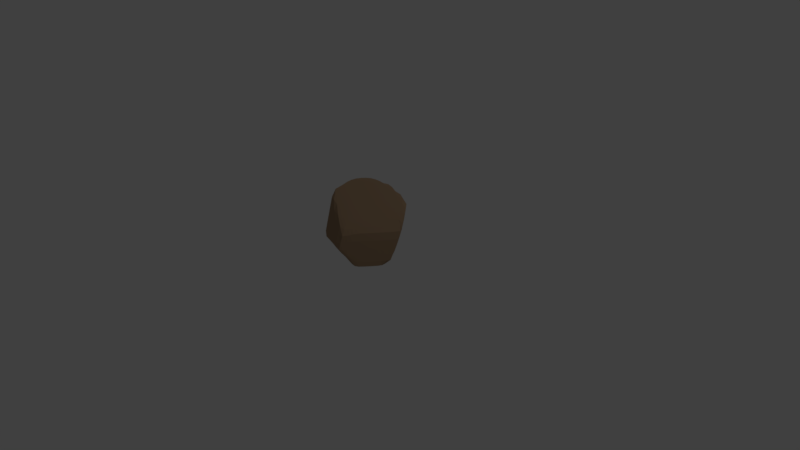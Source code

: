 # Source: batu6.blend  (saved by Blender 2.78.0; exported with 4.5.12 LTS)
import bpy
from mathutils import Matrix  # noqa: F401  (used for matrix-valued properties, if any)

bpy.ops.wm.read_factory_settings(use_empty=True)
scene = bpy.context.scene
scene.name = 'Scene'

# ---- collections
col_collection_1 = bpy.data.collections.new('Collection 1'); scene.collection.children.link(col_collection_1)

# ---- materials (node trees are filled in below, after node groups)
mat_batu3 = bpy.data.materials.new('batu3')
mat_batu3.alpha_threshold = 0.0
mat_batu3.use_transparent_shadow = False
mat_batu3.diffuse_color = (0.3672, 0.2459, 0.1488, 1.0)
mat_batu3.roughness = 0.5

# ---- material node trees

# ---- world
world_world = bpy.data.worlds.new('World'); scene.world = world_world
world_world.color = (0.05088, 0.05088, 0.05088)
world_world.use_sun_shadow = False
world_world.sun_shadow_jitter_overblur = 0.0
world_world.cycles.sampling_method = 'MANUAL'

# ---- cameras
cam_camera = bpy.data.cameras.new('Camera')
cam_camera.clip_end = 100.0
cam_camera.lens = 35.0
cam_camera.sensor_width = 32.0
cam_camera.sensor_height = 18.0
cam_camera.ortho_scale = 7.314
cam_camera.dof.focus_distance = 0.0
cam_camera.dof.aperture_fstop = 128.0

# ---- lights
light_lamp = bpy.data.lights.new('Lamp', 'POINT')
light_lamp.transmission_factor = 0.0
light_lamp.cutoff_distance = 30.0
light_lamp.energy = 100.0
light_lamp.shadow_buffer_clip_start = 1.001
light_lamp.shadow_soft_size = 0.1
light_lamp.shadow_maximum_resolution = 0.006
light_lamp.use_absolute_resolution = True

# ---- meshes
me_sphere_006 = bpy.data.meshes.new('Sphere.006')
me_sphere_006.from_pydata([(-0.156, 0.3598, 0.6647), (-0.07507, 0.5032, 0.6888), (0.01252, 0.6235, 0.6954), (0.1109, 0.7148, 0.67), (0.1725, 0.7777, 0.5501), (0.2056, 0.8134, 0.3692), (0.2226, 0.8472, 0.1785), (0.173, 0.8576, 0.01112), (0.125, 0.8683, -0.1608), (0.1017, 0.8192, -0.3421), (0.09628, 0.7425, -0.5215), (0.1031, 0.655, -0.6891), (0.1108, 0.5422, -0.7955), (0.07864, 0.3676, -0.8074), (0.04262, 0.1808, -0.8202), (-0.1305, 0.3585, 0.6457), (-0.02501, 0.5008, 0.6515), (0.0853, 0.6199, 0.6414), (0.1988, 0.7108, 0.6112), (0.3135, 0.7719, 0.549), (0.3541, 0.8515, 0.3824), (0.3338, 0.8602, 0.2166), (0.2937, 0.8255, 0.04601), (0.2591, 0.7776, -0.135), (0.2319, 0.719, -0.3197), (0.2142, 0.6531, -0.5018), (0.2056, 0.5813, -0.6735), (0.2002, 0.4976, -0.8042), (0.1495, 0.3463, -0.8127), (0.07903, 0.1699, -0.8222), (-0.1084, 0.351, 0.6255), (0.0182, 0.486, 0.612), (0.1481, 0.5983, 0.5842), (0.2766, 0.6834, 0.5435), (0.4042, 0.7376, 0.4785), (0.5122, 0.767, 0.3833), (0.4782, 0.7417, 0.2296), (0.4406, 0.7043, 0.05946), (0.4031, 0.6586, -0.1217), (0.3676, 0.607, -0.3073), (0.3368, 0.5528, -0.4908), (0.3111, 0.4975, -0.6648), (0.2854, 0.4354, -0.8106), (0.2156, 0.3112, -0.8168), (0.1127, 0.152, -0.8243), (-0.09074, 0.3373, 0.605), (0.05291, 0.4592, 0.5717), (0.1986, 0.5593, 0.5259), (0.341, 0.6336, 0.4697), (0.475, 0.6791, 0.4053), (0.5858, 0.6768, 0.3226), (0.6229, 0.6154, 0.2316), (0.5881, 0.5754, 0.06158), (0.5477, 0.5322, -0.1197), (0.5043, 0.4885, -0.3056), (0.4605, 0.447, -0.4896), (0.4171, 0.4082, -0.6642), (0.3687, 0.366, -0.8174), (0.2734, 0.2639, -0.8215), (0.1422, 0.1279, -0.8267), (-0.07805, 0.3181, 0.5849), (0.07779, 0.4216, 0.5324), (0.2347, 0.5047, 0.4688), (0.3871, 0.5639, 0.3973), (0.5296, 0.5967, 0.3209), (0.6451, 0.5863, 0.2457), (0.7058, 0.5109, 0.168), (0.7313, 0.4447, 0.05183), (0.6887, 0.4046, -0.1295), (0.6379, 0.3691, -0.3153), (0.5812, 0.3401, -0.4986), (0.5198, 0.3174, -0.6719), (0.4464, 0.2915, -0.8234), (0.3209, 0.2063, -0.8266), (0.1664, 0.09851, -0.8293), (0.004634, -0.01096, -0.832), (-0.07086, 0.2941, 0.5661), (0.09187, 0.3745, 0.4954), (0.2551, 0.4364, 0.4151), (0.4131, 0.477, 0.3291), (0.5511, 0.5009, 0.2511), (0.6666, 0.5053, 0.1812), (0.7381, 0.4445, 0.1065), (0.7892, 0.3669, 0.01073), (0.7772, 0.3123, -0.1527), (0.746, 0.2652, -0.3364), (0.6939, 0.236, -0.5171), (0.6134, 0.2265, -0.6865), (0.5112, 0.2103, -0.8304), (0.3561, 0.1404, -0.8318), (0.1843, 0.06495, -0.832), (-0.06944, 0.2662, 0.5492), (0.09462, 0.3199, 0.4622), (0.259, 0.3571, 0.3669), (0.3833, 0.4008, 0.3054), (0.4987, 0.4238, 0.2402), (0.6063, 0.4212, 0.1683), (0.7074, 0.3934, 0.07595), (0.7808, 0.3354, -0.02774), (0.7722, 0.2794, -0.1878), (0.7418, 0.2318, -0.3688), (0.711, 0.1857, -0.5439), (0.6751, 0.1379, -0.7038), (0.5449, 0.1084, -0.8315), (0.3777, 0.069, -0.8371), (0.1954, 0.02853, -0.8347), (-0.07385, 0.2355, 0.5349), (0.08594, 0.2597, 0.4341), (0.2191, 0.2891, 0.3561), (0.3252, 0.3196, 0.2988), (0.4288, 0.3294, 0.2327), (0.527, 0.3176, 0.1594), (0.6225, 0.2837, 0.06721), (0.7054, 0.2322, -0.0389), (0.7222, 0.2034, -0.2106), (0.7063, 0.1712, -0.3957), (0.6747, 0.1233, -0.5649), (0.6277, 0.06247, -0.7119), (0.5556, -3.415e-07, -0.8315), (0.3849, -0.005327, -0.8422), (0.199, -0.009361, -0.8373), (-0.08391, 0.2032, 0.5238), (0.06617, 0.1962, 0.4122), (0.1651, 0.215, 0.3521), (0.2553, 0.2262, 0.2943), (0.3455, 0.2205, 0.2277), (0.4334, 0.1974, 0.1538), (0.5226, 0.1563, 0.06187), (0.6048, 0.1011, -0.04279), (0.6231, 0.07517, -0.2154), (0.6135, 0.04995, -0.4002), (0.5922, 0.01338, -0.5689), (0.559, -0.03218, -0.7152), (0.5131, -0.08336, -0.8334), (0.3775, -0.07968, -0.847), (0.1952, -0.04727, -0.8397), (-0.09925, 0.1705, 0.5162), (0.03577, 0.1322, 0.3977), (0.1042, 0.1341, 0.3496), (0.1769, 0.1238, 0.2916), (0.2526, 0.1006, 0.2247), (0.3296, 0.0646, 0.1502), (0.4121, 0.01538, 0.05885), (0.4927, -0.04306, -0.04505), (0.5125, -0.06572, -0.2186), (0.5094, -0.08291, -0.4033), (0.4992, -0.1067, -0.5717), (0.4809, -0.135, -0.7174), (0.4529, -0.1652, -0.8351), (0.3556, -0.1512, -0.8512), (0.1841, -0.08373, -0.8418), (-0.1193, 0.1386, 0.5125), (-0.009001, 0.0736, 0.3966), (0.03874, 0.04932, 0.3484), (0.09323, 0.01614, 0.2903), (0.154, -0.02577, 0.2232), (0.22, -0.07573, 0.1483), (0.2952, -0.1335, 0.05756), (0.3738, -0.195, -0.04614), (0.3953, -0.2144, -0.2202), (0.399, -0.2229, -0.4048), (0.4, -0.2328, -0.573), (0.397, -0.2427, -0.7185), (0.3877, -0.2503, -0.8359), (0.3201, -0.2171, -0.8547), (0.166, -0.1173, -0.8435), (-0.1432, 0.1088, 0.5128), (-0.05531, 0.0147, 0.3965), (-0.0285, -0.03618, 0.3483), (0.007689, -0.0927, 0.2903), (0.05352, -0.1538, 0.2231), (0.1085, -0.2181, 0.148), (0.1763, -0.2845, 0.05803), (0.2522, -0.3487, -0.04605), (0.2761, -0.3652, -0.2201), (0.2866, -0.3649, -0.4046), (0.2989, -0.3606, -0.5729), (0.311, -0.3513, -0.7184), (0.3201, -0.3356, -0.8358), (0.2724, -0.2749, -0.8576), (0.1417, -0.1468, -0.8448), (-0.1701, 0.08224, 0.5171), (-0.103, -0.04105, 0.3994), (-0.09499, -0.1191, 0.3495), (-0.04607, -0.1674, 0.287), (0.009736, -0.2227, 0.216), (0.06314, -0.2921, 0.1393), (0.1179, -0.3745, 0.04852), (0.1652, -0.4623, -0.05479), (0.1593, -0.5122, -0.2182), (0.1766, -0.5034, -0.4028), (0.1996, -0.485, -0.5713), (0.2261, -0.4568, -0.7171), (0.2529, -0.4181, -0.8348), (0.2144, -0.3224, -0.8594), (0.1121, -0.171, -0.8456), (-0.199, 0.05993, 0.5252), (-0.1597, -0.08482, 0.4154), (-0.1281, -0.1651, 0.3476), (-0.07655, -0.2154, 0.2821), (-0.02457, -0.2787, 0.2095), (0.02589, -0.3543, 0.1317), (0.07935, -0.4408, 0.03758), (0.1196, -0.5268, -0.07306), (0.1052, -0.5763, -0.2411), (0.0822, -0.6205, -0.4039), (0.1075, -0.5966, -0.5636), (0.1526, -0.536, -0.6951), (0.1936, -0.4806, -0.8188), (0.1493, -0.355, -0.8573), (0.07838, -0.189, -0.8458), (-0.2287, 0.04274, 0.5368), (-0.218, -0.1186, 0.4384), (-0.1572, -0.2037, 0.347), (-0.1115, -0.2639, 0.2803), (-0.06308, -0.3353, 0.2059), (-0.01554, -0.4173, 0.1269), (0.03596, -0.5078, 0.03), (0.06975, -0.5922, -0.08598), (0.05031, -0.6388, -0.2576), (0.02802, -0.6818, -0.4184), (0.03551, -0.6631, -0.5231), (0.09414, -0.58, -0.6506), (0.1253, -0.5007, -0.7868), (0.0818, -0.3656, -0.8453), (0.04179, -0.2002, -0.8456), (-0.2582, 0.03132, 0.5516), (-0.2756, -0.141, 0.4673), (-0.2251, -0.2157, 0.3888), (-0.1688, -0.2982, 0.3023), (-0.1106, -0.3891, 0.2105), (-0.06357, -0.4807, 0.1271), (-0.01488, -0.5748, 0.02838), (0.01492, -0.6578, -0.09199), (-0.007578, -0.7016, -0.2655), (-0.02303, -0.7274, -0.4096), (-0.01376, -0.6917, -0.4845), (0.03861, -0.6042, -0.6067), (0.03106, -0.4733, -0.7502), (0.01107, -0.363, -0.8334), (0.003752, -0.204, -0.8448), (-0.2861, 0.0261, 0.5688), (-0.3274, -0.1457, 0.502), (-0.3001, -0.2223, 0.4389), (-0.2638, -0.3058, 0.3657), (-0.2223, -0.3979, 0.2844), (-0.1742, -0.4978, 0.1893), (-0.1252, -0.5979, 0.07807), (-0.1265, -0.6576, -0.09504), (-0.1369, -0.709, -0.2681), (-0.1345, -0.7206, -0.3927), (-0.1146, -0.6741, -0.4611), (-0.09029, -0.5662, -0.5835), (-0.06958, -0.4417, -0.7303), (-0.06003, -0.3467, -0.8217), (-0.03427, -0.2003, -0.8435), (-0.3116, 0.0273, 0.5878), (-0.3795, -0.1472, 0.5387), (-0.3762, -0.2254, 0.492), (-0.361, -0.3103, 0.4329), (-0.3356, -0.4028, 0.3616), (-0.2958, -0.5036, 0.2647), (-0.3031, -0.5648, 0.0943), (-0.3173, -0.6167, -0.09001), (-0.3242, -0.6698, -0.2629), (-0.3066, -0.6709, -0.3774), (-0.2691, -0.6271, -0.4479), (-0.2206, -0.5197, -0.5775), (-0.1695, -0.4071, -0.7201), (-0.1245, -0.3312, -0.802), (-0.06654, -0.1908, -0.8321), (-0.2272, 0.1986, 0.6241), (-0.3336, 0.03486, 0.608), (-0.4235, -0.1342, 0.5779), (-0.4503, -0.2248, 0.5461), (-0.4563, -0.3113, 0.5012), (-0.4435, -0.405, 0.4328), (-0.4512, -0.4768, 0.2974), (-0.4828, -0.5246, 0.1101), (-0.5008, -0.5768, -0.07359), (-0.5045, -0.6294, -0.2482), (-0.4751, -0.6275, -0.3628), (-0.4189, -0.5763, -0.4439), (-0.3463, -0.4636, -0.5862), (-0.2588, -0.3792, -0.7071), (-0.1838, -0.3063, -0.7832), (-0.09528, -0.1747, -0.8189), (-0.3513, 0.0485, 0.6284), (-0.4582, -0.1074, 0.618), (-0.5192, -0.2197, 0.5991), (-0.545, -0.3069, 0.568), (-0.5475, -0.4016, 0.5024), (-0.6074, -0.4419, 0.3224), (-0.6401, -0.4888, 0.137), (-0.6384, -0.5409, -0.04633), (-0.636, -0.59, -0.2235), (-0.6165, -0.5935, -0.3539), (-0.556, -0.503, -0.4724), (-0.4597, -0.4071, -0.6039), (-0.3389, -0.3478, -0.7017), (-0.2363, -0.2733, -0.7682), (-0.1201, -0.1522, -0.8058), (-0.364, 0.06769, 0.6484), (-0.483, -0.06977, 0.6571), (-0.5793, -0.2085, 0.6493), (-0.6219, -0.2962, 0.6283), (-0.6533, -0.3669, 0.529), (-0.656, -0.4132, 0.3571), (-0.6554, -0.4621, 0.174), (-0.6573, -0.5105, -0.008023), (-0.6598, -0.5509, -0.1882), (-0.6472, -0.5211, -0.3671), (-0.6168, -0.4331, -0.5144), (-0.5423, -0.3582, -0.6186), (-0.4048, -0.3029, -0.699), (-0.2798, -0.2309, -0.756), (-0.14, -0.1243, -0.7936), (-0.3712, 0.09169, 0.6672), (-0.497, -0.02266, 0.6938), (-0.5997, -0.14, 0.7022), (-0.6512, -0.2589, 0.6839), (-0.656, -0.3312, 0.5521), (-0.6524, -0.3752, 0.3733), (-0.6474, -0.4051, 0.1853), (-0.6419, -0.4156, -0.00589), (-0.6385, -0.4074, -0.1926), (-0.6415, -0.3802, -0.3681), (-0.6298, -0.3324, -0.5428), (-0.5667, -0.2806, -0.63), (-0.4509, -0.2346, -0.6907), (-0.3075, -0.1678, -0.7338), (-0.1544, -0.09204, -0.7829), (-0.3726, 0.1196, 0.6841), (-0.4998, 0.03211, 0.7266), (-0.6038, -0.06044, 0.7496), (-0.6401, -0.1442, 0.7066), (-0.6362, -0.1823, 0.5436), (-0.63, -0.2112, 0.3642), (-0.6227, -0.2297, 0.1753), (-0.6155, -0.2369, -0.01594), (-0.6106, -0.2324, -0.2023), (-0.6124, -0.2157, -0.377), (-0.6177, -0.1871, -0.5417), (-0.5649, -0.1625, -0.6177), (-0.4657, -0.1346, -0.6659), (-0.3235, -0.09833, -0.7156), (-0.1626, -0.05658, -0.774), (-0.3682, 0.1503, 0.6983), (-0.4912, 0.09241, 0.7545), (-0.5893, 0.02677, 0.7859), (-0.623, -0.009571, 0.7029), (-0.616, -0.02399, 0.5393), (-0.6074, -0.03529, 0.3595), (-0.5985, -0.04296, 0.1703), (-0.5903, -0.04659, -0.02105), (-0.585, -0.04583, -0.2073), (-0.5868, -0.04018, -0.3815), (-0.6003, -0.0291, -0.5394), (-0.5509, -0.02942, -0.6021), (-0.461, -0.02949, -0.6497), (-0.327, -0.02528, -0.7024), (-0.1645, -0.01931, -0.7674), (-0.3581, 0.1827, 0.7094), (-0.4715, 0.1559, 0.7762), (-0.5589, 0.1194, 0.8122), (-0.6061, 0.128, 0.703), (-0.596, 0.1377, 0.5394), (-0.5852, 0.1444, 0.3595), (-0.5749, 0.1478, 0.1704), (-0.5664, 0.1479, -0.02096), (-0.5617, 0.145, -0.2072), (-0.5652, 0.1396, -0.3815), (-0.5816, 0.1328, -0.5392), (-0.5303, 0.1065, -0.5901), (-0.4471, 0.07761, -0.6384), (-0.3181, 0.04858, -0.6945), (-0.16, 0.01835, -0.7634), (-0.3428, 0.2154, 0.717), (-0.4415, 0.2202, 0.791), (-0.5146, 0.2136, 0.8296), (-0.59, 0.2631, 0.7067), (-0.5772, 0.2967, 0.5438), (-0.5644, 0.321, 0.3645), (-0.553, 0.3353, 0.1756), (-0.5447, 0.3392, -0.01569), (-0.5418, 0.3327, -0.2021), (-0.5486, 0.3167, -0.3769), (-0.5603, 0.2915, -0.5356), (-0.5039, 0.2399, -0.5818), (-0.4242, 0.1825, -0.6318), (-0.2971, 0.1204, -0.6922), (-0.1493, 0.05495, -0.7623), (-0.3228, 0.2473, 0.7207), (-0.4023, 0.2828, 0.7983), (-0.4619, 0.3087, 0.8315), (-0.571, 0.3907, 0.7083), (-0.5605, 0.4467, 0.5524), (-0.5465, 0.4878, 0.374), (-0.5349, 0.5125, 0.1856), (-0.5278, 0.52, -0.005535), (-0.5277, 0.5104, -0.1924), (-0.5393, 0.4846, -0.3679), (-0.5352, 0.4403, -0.5257), (-0.4705, 0.3656, -0.5786), (-0.3872, 0.2805, -0.6324), (-0.2645, 0.1874, -0.6955), (-0.1327, 0.08909, -0.7639), (-0.2989, 0.2771, 0.7204), (-0.3555, 0.3413, 0.7978), (-0.3928, 0.3928, 0.8315), (-0.5, 0.5, 0.7071), (-0.5426, 0.5658, 0.5559), (-0.537, 0.5709, 0.3793), (-0.5284, 0.5839, 0.1916), (-0.5199, 0.6044, -0.0003094), (-0.5153, 0.6324, -0.1892), (-0.5163, 0.636, -0.3731), (-0.5015, 0.5743, -0.5224), (-0.426, 0.4783, -0.5829), (-0.3254, 0.3671, -0.6454), (-0.2218, 0.2469, -0.7042), (-0.1109, 0.1194, -0.7683), (-0.272, 0.3037, 0.7162), (-0.3027, 0.3933, 0.7895), (-0.3122, 0.4647, 0.8265), (-0.3928, 0.5879, 0.7071), (-0.4401, 0.6113, 0.544), (-0.475, 0.6281, 0.3624), (-0.4982, 0.649, 0.1711), (-0.4871, 0.6706, -0.02106), (-0.477, 0.6967, -0.209), (-0.4716, 0.7283, -0.3856), (-0.4429, 0.6866, -0.532), (-0.3469, 0.5718, -0.6038), (-0.2513, 0.4396, -0.6661), (-0.1706, 0.2968, -0.7181), (-0.08469, 0.1449, -0.7752), (-0.2431, 0.326, 0.7081), (-0.2461, 0.4371, 0.7737), (-0.2304, 0.5272, 0.8069), (-0.2658, 0.6356, 0.7045), (-0.287, 0.6538, 0.539), (-0.3049, 0.6753, 0.3569), (-0.3189, 0.6993, 0.1651), (-0.3284, 0.7249, -0.02881), (-0.3332, 0.7518, -0.2174), (-0.3339, 0.7817, -0.3931), (-0.3182, 0.7682, -0.5556), (-0.24, 0.6425, -0.6382), (-0.1677, 0.4953, -0.6935), (-0.1128, 0.3351, -0.7365), (-0.05512, 0.1643, -0.7843), (-0.2134, 0.3431, 0.6965), (-0.1878, 0.4707, 0.7511), (-0.1473, 0.5757, 0.7786), (-0.1321, 0.6721, 0.704), (-0.1298, 0.6968, 0.5384), (-0.1303, 0.7231, 0.3562), (-0.1335, 0.7501, 0.1644), (-0.1394, 0.7768, -0.02953), (-0.1483, 0.8043, -0.2179), (-0.1601, 0.8324, -0.3934), (-0.1622, 0.8155, -0.5556), (-0.1245, 0.6888, -0.6769), (-0.07759, 0.5319, -0.7259), (-0.05056, 0.3603, -0.7584), (-0.02325, 0.1771, -0.7952), (-0.184, 0.3546, 0.6819), (-0.13, 0.4931, 0.7224), (-0.06646, 0.6087, 0.7424), (1.53e-07, 0.7071, 0.7071), (0.02533, 0.7386, 0.5421), (0.04209, 0.7696, 0.3603), (0.04943, 0.7996, 0.1689), (0.04688, 0.8282, -0.02488), (0.02435, 0.8513, -0.2081), (-0.01091, 0.868, -0.3772), (-0.01499, 0.8149, -0.5478), (1.53e-07, 0.7071, -0.7071), (0.01612, 0.5479, -0.7611), (0.01401, 0.3713, -0.7825), (0.00974, 0.1827, -0.8073)], [], [(469, 468, 1, 2), (477, 476, 9, 10), (470, 469, 2, 3), (478, 477, 10, 11), (471, 470, 3, 4), (479, 478, 11, 12), (472, 471, 4, 5), (480, 479, 12, 13), (473, 472, 5, 6), (481, 480, 13, 14), (474, 473, 6, 7), (467, 271, 0), (75, 481, 14), (475, 474, 7, 8), (468, 467, 0, 1), (476, 475, 8, 9), (8, 7, 22, 23), (1, 0, 15, 16), (9, 8, 23, 24), (2, 1, 16, 17), (10, 9, 24, 25), (3, 2, 17, 18), (11, 10, 25, 26), (4, 3, 18, 19), (12, 11, 26, 27), (5, 4, 19, 20), (13, 12, 27, 28), (6, 5, 20, 21), (14, 13, 28, 29), (7, 6, 21, 22), (0, 271, 15), (75, 14, 29), (27, 26, 41, 42), (20, 19, 34, 35), (28, 27, 42, 43), (21, 20, 35, 36), (29, 28, 43, 44), (22, 21, 36, 37), (15, 271, 30), (75, 29, 44), (23, 22, 37, 38), (16, 15, 30, 31), (24, 23, 38, 39), (17, 16, 31, 32), (25, 24, 39, 40), (18, 17, 32, 33), (26, 25, 40, 41), (19, 18, 33, 34), (39, 38, 53, 54), (32, 31, 46, 47), (40, 39, 54, 55), (33, 32, 47, 48), (41, 40, 55, 56), (34, 33, 48, 49), (42, 41, 56, 57), (35, 34, 49, 50), (43, 42, 57, 58), (36, 35, 50, 51), (44, 43, 58, 59), (37, 36, 51, 52), (30, 271, 45), (75, 44, 59), (38, 37, 52, 53), (31, 30, 45, 46), (58, 57, 72, 73), (51, 50, 65, 66), (59, 58, 73, 74), (52, 51, 66, 67), (45, 271, 60), (75, 59, 74), (53, 52, 67, 68), (46, 45, 60, 61), (54, 53, 68, 69), (47, 46, 61, 62), (55, 54, 69, 70), (48, 47, 62, 63), (56, 55, 70, 71), (49, 48, 63, 64), (57, 56, 71, 72), (50, 49, 64, 65), (62, 61, 77, 78), (70, 69, 85, 86), (63, 62, 78, 79), (71, 70, 86, 87), (64, 63, 79, 80), (72, 71, 87, 88), (65, 64, 80, 81), (73, 72, 88, 89), (66, 65, 81, 82), (74, 73, 89, 90), (67, 66, 82, 83), (60, 271, 76), (75, 74, 90), (68, 67, 83, 84), (61, 60, 76, 77), (69, 68, 84, 85), (82, 81, 96, 97), (90, 89, 104, 105), (83, 82, 97, 98), (76, 271, 91), (75, 90, 105), (84, 83, 98, 99), (77, 76, 91, 92), (85, 84, 99, 100), (78, 77, 92, 93), (86, 85, 100, 101), (79, 78, 93, 94), (87, 86, 101, 102), (80, 79, 94, 95), (88, 87, 102, 103), (81, 80, 95, 96), (89, 88, 103, 104), (101, 100, 115, 116), (94, 93, 108, 109), (102, 101, 116, 117), (95, 94, 109, 110), (103, 102, 117, 118), (96, 95, 110, 111), (104, 103, 118, 119), (97, 96, 111, 112), (105, 104, 119, 120), (98, 97, 112, 113), (91, 271, 106), (75, 105, 120), (99, 98, 113, 114), (92, 91, 106, 107), (100, 99, 114, 115), (93, 92, 107, 108), (120, 119, 134, 135), (113, 112, 127, 128), (106, 271, 121), (75, 120, 135), (114, 113, 128, 129), (107, 106, 121, 122), (115, 114, 129, 130), (108, 107, 122, 123), (116, 115, 130, 131), (109, 108, 123, 124), (117, 116, 131, 132), (110, 109, 124, 125), (118, 117, 132, 133), (111, 110, 125, 126), (119, 118, 133, 134), (112, 111, 126, 127), (124, 123, 138, 139), (132, 131, 146, 147), (125, 124, 139, 140), (133, 132, 147, 148), (126, 125, 140, 141), (134, 133, 148, 149), (127, 126, 141, 142), (135, 134, 149, 150), (128, 127, 142, 143), (121, 271, 136), (75, 135, 150), (129, 128, 143, 144), (122, 121, 136, 137), (130, 129, 144, 145), (123, 122, 137, 138), (131, 130, 145, 146), (143, 142, 157, 158), (136, 271, 151), (75, 150, 165), (144, 143, 158, 159), (137, 136, 151, 152), (145, 144, 159, 160), (138, 137, 152, 153), (146, 145, 160, 161), (139, 138, 153, 154), (147, 146, 161, 162), (140, 139, 154, 155), (148, 147, 162, 163), (141, 140, 155, 156), (149, 148, 163, 164), (142, 141, 156, 157), (150, 149, 164, 165), (162, 161, 176, 177), (155, 154, 169, 170), (163, 162, 177, 178), (156, 155, 170, 171), (164, 163, 178, 179), (157, 156, 171, 172), (165, 164, 179, 180), (158, 157, 172, 173), (151, 271, 166), (75, 165, 180), (159, 158, 173, 174), (152, 151, 166, 167), (160, 159, 174, 175), (153, 152, 167, 168), (161, 160, 175, 176), (154, 153, 168, 169), (75, 180, 195), (174, 173, 188, 189), (167, 166, 181, 182), (175, 174, 189, 190), (168, 167, 182, 183), (176, 175, 190, 191), (169, 168, 183, 184), (177, 176, 191, 192), (170, 169, 184, 185), (178, 177, 192, 193), (171, 170, 185, 186), (179, 178, 193, 194), (172, 171, 186, 187), (180, 179, 194, 195), (173, 172, 187, 188), (166, 271, 181), (193, 192, 207, 208), (186, 185, 200, 201), (194, 193, 208, 209), (187, 186, 201, 202), (195, 194, 209, 210), (188, 187, 202, 203), (181, 271, 196), (75, 195, 210), (189, 188, 203, 204), (182, 181, 196, 197), (190, 189, 204, 205), (183, 182, 197, 198), (191, 190, 205, 206), (184, 183, 198, 199), (192, 191, 206, 207), (185, 184, 199, 200), (197, 196, 211, 212), (205, 204, 219, 220), (198, 197, 212, 213), (206, 205, 220, 221), (199, 198, 213, 214), (207, 206, 221, 222), (200, 199, 214, 215), (208, 207, 222, 223), (201, 200, 215, 216), (209, 208, 223, 224), (202, 201, 216, 217), (210, 209, 224, 225), (203, 202, 217, 218), (196, 271, 211), (75, 210, 225), (204, 203, 218, 219), (216, 215, 230, 231), (224, 223, 238, 239), (217, 216, 231, 232), (225, 224, 239, 240), (218, 217, 232, 233), (211, 271, 226), (75, 225, 240), (219, 218, 233, 234), (212, 211, 226, 227), (220, 219, 234, 235), (213, 212, 227, 228), (221, 220, 235, 236), (214, 213, 228, 229), (222, 221, 236, 237), (215, 214, 229, 230), (223, 222, 237, 238), (235, 234, 249, 250), (228, 227, 242, 243), (236, 235, 250, 251), (229, 228, 243, 244), (237, 236, 251, 252), (230, 229, 244, 245), (238, 237, 252, 253), (231, 230, 245, 246), (239, 238, 253, 254), (232, 231, 246, 247), (240, 239, 254, 255), (233, 232, 247, 248), (226, 271, 241), (75, 240, 255), (234, 233, 248, 249), (227, 226, 241, 242), (254, 253, 268, 269), (247, 246, 261, 262), (255, 254, 269, 270), (248, 247, 262, 263), (241, 271, 256), (75, 255, 270), (249, 248, 263, 264), (242, 241, 256, 257), (250, 249, 264, 265), (243, 242, 257, 258), (251, 250, 265, 266), (244, 243, 258, 259), (252, 251, 266, 267), (245, 244, 259, 260), (253, 252, 267, 268), (246, 245, 260, 261), (258, 257, 273, 274), (266, 265, 281, 282), (259, 258, 274, 275), (267, 266, 282, 283), (260, 259, 275, 276), (268, 267, 283, 284), (261, 260, 276, 277), (269, 268, 284, 285), (262, 261, 277, 278), (270, 269, 285, 286), (263, 262, 278, 279), (256, 271, 272), (75, 270, 286), (264, 263, 279, 280), (257, 256, 272, 273), (265, 264, 280, 281), (278, 277, 292, 293), (286, 285, 300, 301), (279, 278, 293, 294), (272, 271, 287), (75, 286, 301), (280, 279, 294, 295), (273, 272, 287, 288), (281, 280, 295, 296), (274, 273, 288, 289), (282, 281, 296, 297), (275, 274, 289, 290), (283, 282, 297, 298), (276, 275, 290, 291), (284, 283, 298, 299), (277, 276, 291, 292), (285, 284, 299, 300), (297, 296, 311, 312), (290, 289, 304, 305), (298, 297, 312, 313), (291, 290, 305, 306), (299, 298, 313, 314), (292, 291, 306, 307), (300, 299, 314, 315), (293, 292, 307, 308), (301, 300, 315, 316), (294, 293, 308, 309), (287, 271, 302), (75, 301, 316), (295, 294, 309, 310), (288, 287, 302, 303), (296, 295, 310, 311), (289, 288, 303, 304), (316, 315, 330, 331), (309, 308, 323, 324), (302, 271, 317), (75, 316, 331), (310, 309, 324, 325), (303, 302, 317, 318), (311, 310, 325, 326), (304, 303, 318, 319), (312, 311, 326, 327), (305, 304, 319, 320), (313, 312, 327, 328), (306, 305, 320, 321), (314, 313, 328, 329), (307, 306, 321, 322), (315, 314, 329, 330), (308, 307, 322, 323), (328, 327, 342, 343), (321, 320, 335, 336), (329, 328, 343, 344), (322, 321, 336, 337), (330, 329, 344, 345), (323, 322, 337, 338), (331, 330, 345, 346), (324, 323, 338, 339), (317, 271, 332), (75, 331, 346), (325, 324, 339, 340), (318, 317, 332, 333), (326, 325, 340, 341), (319, 318, 333, 334), (327, 326, 341, 342), (320, 319, 334, 335), (332, 271, 347), (75, 346, 361), (340, 339, 354, 355), (333, 332, 347, 348), (341, 340, 355, 356), (334, 333, 348, 349), (342, 341, 356, 357), (335, 334, 349, 350), (343, 342, 357, 358), (336, 335, 350, 351), (344, 343, 358, 359), (337, 336, 351, 352), (345, 344, 359, 360), (338, 337, 352, 353), (346, 345, 360, 361), (339, 338, 353, 354), (351, 350, 365, 366), (359, 358, 373, 374), (352, 351, 366, 367), (360, 359, 374, 375), (353, 352, 367, 368), (361, 360, 375, 376), (354, 353, 368, 369), (347, 271, 362), (75, 361, 376), (355, 354, 369, 370), (348, 347, 362, 363), (356, 355, 370, 371), (349, 348, 363, 364), (357, 356, 371, 372), (350, 349, 364, 365), (358, 357, 372, 373), (370, 369, 384, 385), (363, 362, 377, 378), (371, 370, 385, 386), (364, 363, 378, 379), (372, 371, 386, 387), (365, 364, 379, 380), (373, 372, 387, 388), (366, 365, 380, 381), (374, 373, 388, 389), (367, 366, 381, 382), (375, 374, 389, 390), (368, 367, 382, 383), (376, 375, 390, 391), (369, 368, 383, 384), (362, 271, 377), (75, 376, 391), (389, 388, 403, 404), (382, 381, 396, 397), (390, 389, 404, 405), (383, 382, 397, 398), (391, 390, 405, 406), (384, 383, 398, 399), (377, 271, 392), (75, 391, 406), (385, 384, 399, 400), (378, 377, 392, 393), (386, 385, 400, 401), (379, 378, 393, 394), (387, 386, 401, 402), (380, 379, 394, 395), (388, 387, 402, 403), (381, 380, 395, 396), (393, 392, 407, 408), (401, 400, 415, 416), (394, 393, 408, 409), (402, 401, 416, 417), (395, 394, 409, 410), (403, 402, 417, 418), (396, 395, 410, 411), (404, 403, 418, 419), (397, 396, 411, 412), (405, 404, 419, 420), (398, 397, 412, 413), (406, 405, 420, 421), (399, 398, 413, 414), (392, 271, 407), (75, 406, 421), (400, 399, 414, 415), (412, 411, 426, 427), (420, 419, 434, 435), (413, 412, 427, 428), (421, 420, 435, 436), (414, 413, 428, 429), (407, 271, 422), (75, 421, 436), (415, 414, 429, 430), (408, 407, 422, 423), (416, 415, 430, 431), (409, 408, 423, 424), (417, 416, 431, 432), (410, 409, 424, 425), (418, 417, 432, 433), (411, 410, 425, 426), (419, 418, 433, 434), (431, 430, 445, 446), (424, 423, 438, 439), (432, 431, 446, 447), (425, 424, 439, 440), (433, 432, 447, 448), (426, 425, 440, 441), (434, 433, 448, 449), (427, 426, 441, 442), (435, 434, 449, 450), (428, 427, 442, 443), (436, 435, 450, 451), (429, 428, 443, 444), (422, 271, 437), (75, 436, 451), (430, 429, 444, 445), (423, 422, 437, 438), (450, 449, 464, 465), (443, 442, 457, 458), (451, 450, 465, 466), (444, 443, 458, 459), (437, 271, 452), (75, 451, 466), (445, 444, 459, 460), (438, 437, 452, 453), (446, 445, 460, 461), (439, 438, 453, 454), (447, 446, 461, 462), (440, 439, 454, 455), (448, 447, 462, 463), (441, 440, 455, 456), (449, 448, 463, 464), (442, 441, 456, 457), (462, 461, 476, 477), (455, 454, 469, 470), (463, 462, 477, 478), (456, 455, 470, 471), (464, 463, 478, 479), (457, 456, 471, 472), (465, 464, 479, 480), (458, 457, 472, 473), (466, 465, 480, 481), (459, 458, 473, 474), (452, 271, 467), (75, 466, 481), (460, 459, 474, 475), (453, 452, 467, 468), (461, 460, 475, 476), (454, 453, 468, 469)])
me_sphere_006.materials.append(mat_batu3)
me_sphere_006.use_remesh_preserve_volume = False
me_sphere_006.use_remesh_preserve_attributes = False
me_sphere_006.use_mirror_vertex_groups = False
me_sphere_006.update()

# ---- objects
ob_lamp = bpy.data.objects.new('Lamp', light_lamp)
ob_camera = bpy.data.objects.new('Camera', cam_camera)
ob_sphere_006 = bpy.data.objects.new('Sphere.006', me_sphere_006)

# ---- transforms, parenting, visibility, modifiers, constraints
ob_lamp.location = (4.076, 1.005, 5.904)
ob_lamp.rotation_euler = (0.6503, 0.05522, 1.866)
ob_lamp.lock_rotations_4d = False
ob_lamp.empty_display_type = 'ARROWS'
ob_lamp.color = (0.0, 0.0, 0.0, 0.0)
ob_lamp.lineart.crease_threshold = 0.0
ob_camera.location = (7.481, -6.508, 5.344)
ob_camera.rotation_euler = (1.109, 0.0, 0.8149)
ob_camera.lock_rotations_4d = False
ob_camera.empty_display_type = 'ARROWS'
ob_camera.color = (0.0, 0.0, 0.0, 0.0)
ob_camera.display_type = 'WIRE'
ob_camera.lineart.crease_threshold = 0.0
ob_sphere_006.location = (-0.03541, -0.03259, 0.442)
ob_sphere_006.scale = (0.5781, 0.5781, 0.5781)
ob_sphere_006.lineart.crease_threshold = 0.0

# ---- collection membership
col_collection_1.objects.link(ob_lamp)
col_collection_1.objects.link(ob_camera)
col_collection_1.objects.link(ob_sphere_006)

# ---- scene / render settings (as saved in the file)
scene.camera = ob_camera
scene.frame_start = 1; scene.frame_end = 250; scene.frame_set(1)
scene.render.engine = 'BLENDER_EEVEE_NEXT'
scene.render.resolution_percentage = 50
scene.render.dither_intensity = 0.0
scene.cycles.use_denoising = False
scene.cycles.samples = 128
scene.cycles.sampling_pattern = 'TABULATED_SOBOL'
scene.cycles.light_sampling_threshold = 0.0
scene.cycles.use_adaptive_sampling = False
scene.cycles.use_light_tree = False
scene.cycles.blur_glossy = 0.0
scene.cycles.sample_clamp_indirect = 0.0
scene.view_settings.view_transform = 'Standard'
bpy.context.view_layer.update()
